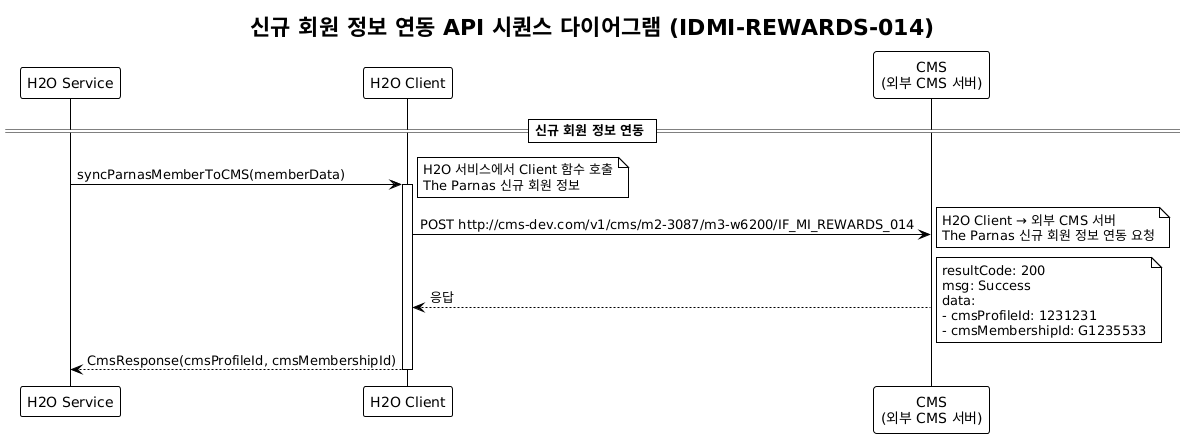

The diagram above was rendered by PlantUML. Its source (embedded in the PNG):
@startuml
!theme plain
title 신규 회원 정보 연동 API 시퀀스 다이어그램 (IDMI-REWARDS-014)

participant "H2O Service" as H2OService
participant "H2O Client" as H2OClient
participant "CMS\n(외부 CMS 서버)" as CMS

== 신규 회원 정보 연동 ==

H2OService -> H2OClient: syncParnasMemberToCMS(memberData)
activate H2OClient
note right: H2O 서비스에서 Client 함수 호출\nThe Parnas 신규 회원 정보

H2OClient -> CMS: POST http://cms-dev.com/v1/cms/m2-3087/m3-w6200/IF_MI_REWARDS_014
note right: H2O Client → 외부 CMS 서버\nThe Parnas 신규 회원 정보 연동 요청

CMS --> H2OClient: 응답
note right: resultCode: 200\nmsg: Success\ndata:\n- cmsProfileId: 1231231\n- cmsMembershipId: G1235533

H2OClient --> H2OService: CmsResponse(cmsProfileId, cmsMembershipId)
deactivate H2OClient
@enduml